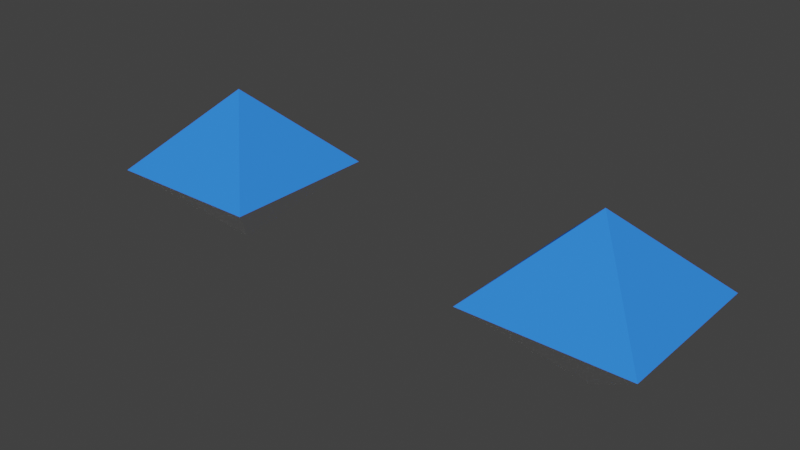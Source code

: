 # Source: properties.blend  (saved by Blender 5.1.30; exported with 4.5.12 LTS)
import bpy
from mathutils import Matrix  # noqa: F401  (used for matrix-valued properties, if any)

bpy.ops.wm.read_factory_settings(use_empty=True)
scene = bpy.context.scene
scene.name = 'Scene'

# ---- collections
col_collection = bpy.data.collections.new('Collection'); scene.collection.children.link(col_collection)
col_cube = bpy.data.collections.new('Cube')  # instanced only; not linked into the scene

# ---- materials (node trees are filled in below, after node groups)
mat_material = bpy.data.materials.new('Material')
mat_material.alpha_threshold = 0.0
mat_material.use_backface_culling = True
mat_material.use_backface_culling_lightprobe_volume = False
mat_material.use_transparent_shadow = False
mat_material.line_color = (0.0, 0.0, 0.0, 1.0)

# ---- material node trees
mat_material.use_nodes = True; mat_material.node_tree.nodes.clear()
_N = mat_material.node_tree.nodes; _L = mat_material.node_tree.links
n0 = _N.new('ShaderNodeOutputMaterial'); n0.name = 'Material Output'; n0.location = (300, 300)
n1 = _N.new('ShaderNodeVertexColor'); n1.name = 'Vertex Color'; n1.location = (-180, 280)
n2 = _N.new('ShaderNodeBsdfDiffuse'); n2.name = 'Diffuse BSDF'; n2.location = (10, 300)
_L.new(n2.outputs[0], n0.inputs[0])
_L.new(n1.outputs[0], n2.inputs[0])
n0.is_active_output = True

# ---- world
world_world = bpy.data.worlds.new('World'); scene.world = world_world
world_world.use_nodes = True; world_world.node_tree.nodes.clear()
_N = world_world.node_tree.nodes; _L = world_world.node_tree.links
n0 = _N.new('ShaderNodeOutputWorld'); n0.name = 'World Output'; n0.location = (300, 300)
n1 = _N.new('ShaderNodeBackground'); n1.name = 'Background'; n1.location = (10, 300)
n1.inputs[0].default_value = (0.04445, 0.04445, 0.04445, 1.0)
_L.new(n1.outputs[0], n0.inputs[0])
n0.is_active_output = True
world_world.color = (0.05088, 0.05088, 0.05088)
world_world.sun_shadow_jitter_overblur = 0.0

# ---- meshes
me_diamond = bpy.data.meshes.new('Diamond')
me_diamond.from_pydata([(0.0, 0.0, 1.0), (0.0, 0.0, -1.0), (1.0, 1.0, 0.0), (-1.0, -1.0, 0.0), (1.0, -1.0, 0.0), (-1.0, 1.0, 0.0)], [], [(4, 0, 3), (3, 0, 5), (2, 0, 4), (5, 0, 2), (1, 5, 2), (1, 2, 4), (1, 3, 5), (1, 4, 3)])
_uv = me_diamond.uv_layers.new(name='UVMap')
_uv.uv.foreach_set('vector', [0.5, 0.75, 0.625, 1.0, 0.5, 1.0, 0.5, 0.0, 0.625, 0.25, 0.5, 0.25, 0.5, 0.5, 0.625, 0.75, 0.5, 0.75, 0.5, 0.25, 0.625, 0.5, 0.5, 0.5, 0.375, 0.25, 0.5, 0.25, 0.5, 0.5, 0.375, 0.5, 0.5, 0.5, 0.5, 0.75, 0.375, 0.0, 0.5, 0.0, 0.5, 0.25, 0.375, 0.75, 0.5, 0.75, 0.5, 1.0])
_ca = me_diamond.color_attributes.new('_______________Col', 'BYTE_COLOR', 'CORNER')
_ca.data.foreach_set('color', [0.03434, 0.227, 1.0, 1.0, 0.03434, 0.227, 1.0, 1.0, 0.03434, 0.227, 1.0, 1.0, 0.03434, 0.227, 1.0, 1.0, 0.03434, 0.227, 1.0, 1.0, 0.03434, 0.227, 1.0, 1.0, 0.03434, 0.227, 1.0, 1.0, 0.03434, 0.227, 1.0, 1.0, 0.03434, 0.227, 1.0, 1.0, 0.03434, 0.227, 1.0, 1.0, 0.03434, 0.227, 1.0, 1.0, 0.03434, 0.227, 1.0, 1.0, 1.0, 1.0, 1.0, 1.0, 1.0, 1.0, 1.0, 1.0, 1.0, 1.0, 1.0, 1.0, 1.0, 1.0, 1.0, 1.0, 1.0, 1.0, 1.0, 1.0, 1.0, 1.0, 1.0, 1.0, 1.0, 1.0, 1.0, 1.0, 1.0, 1.0, 1.0, 1.0, 1.0, 1.0, 1.0, 1.0, 1.0, 1.0, 1.0, 1.0, 1.0, 1.0, 1.0, 1.0, 1.0, 1.0, 1.0, 1.0])
me_diamond.materials.append(mat_material)
me_diamond.use_remesh_preserve_volume = False
me_diamond.use_remesh_preserve_attributes = False
me_diamond.use_mirror_vertex_groups = False
me_diamond.use_paint_bone_selection = False
me_diamond.use_paint_mask = True
me_diamond.update()
me_cube = bpy.data.meshes.new('Cube')
me_cube.from_pydata([(1.0, 1.0, 1.0), (1.0, 1.0, -1.0), (1.0, -1.0, 1.0), (1.0, -1.0, -1.0), (-1.0, 1.0, 1.0), (-1.0, 1.0, -1.0), (-1.0, -1.0, 1.0), (-1.0, -1.0, -1.0)], [], [(0, 4, 6, 2), (3, 2, 6, 7), (7, 6, 4, 5), (5, 1, 3, 7), (1, 0, 2, 3), (5, 4, 0, 1)])
_uv = me_cube.uv_layers.new(name='UVMap')
_uv.uv.foreach_set('vector', [0.625, 0.5, 0.875, 0.5, 0.875, 0.75, 0.625, 0.75, 0.375, 0.75, 0.625, 0.75, 0.625, 1.0, 0.375, 1.0, 0.375, 0.0, 0.625, 0.0, 0.625, 0.25, 0.375, 0.25, 0.125, 0.5, 0.375, 0.5, 0.375, 0.75, 0.125, 0.75, 0.375, 0.5, 0.625, 0.5, 0.625, 0.75, 0.375, 0.75, 0.375, 0.25, 0.625, 0.25, 0.625, 0.5, 0.375, 0.5])
_ca = me_cube.color_attributes.new('Col', 'BYTE_COLOR', 'CORNER')
_ca.data.foreach_set('color', [0.1119, 0.5029, 1.0, 1.0, 0.1119, 0.5029, 1.0, 1.0, 0.1119, 0.5029, 1.0, 1.0, 0.1119, 0.5029, 1.0, 1.0, 1.0, 1.0, 1.0, 1.0, 1.0, 1.0, 1.0, 1.0, 1.0, 1.0, 1.0, 1.0, 1.0, 1.0, 1.0, 1.0, 1.0, 1.0, 1.0, 1.0, 1.0, 1.0, 1.0, 1.0, 1.0, 1.0, 1.0, 1.0, 1.0, 1.0, 1.0, 1.0, 1.0, 1.0, 1.0, 1.0, 1.0, 1.0, 1.0, 1.0, 1.0, 1.0, 1.0, 1.0, 1.0, 1.0, 1.0, 1.0, 1.0, 1.0, 1.0, 1.0, 1.0, 1.0, 1.0, 1.0, 1.0, 1.0, 1.0, 1.0, 1.0, 1.0, 1.0, 1.0, 1.0, 1.0, 1.0, 1.0, 1.0, 1.0, 1.0, 1.0, 1.0, 1.0, 1.0, 1.0, 1.0, 1.0, 1.0, 1.0])
me_cube.materials.append(mat_material)
me_cube.use_remesh_preserve_volume = False
me_cube.use_remesh_preserve_attributes = False
me_cube.use_mirror_vertex_groups = False
me_cube.use_paint_bone_selection = False
me_cube.use_paint_mask = True
me_cube.update()
me_cube_001 = bpy.data.meshes.new('Cube.001')
me_cube_001.from_pydata([(0.5, 0.5, 0.5), (0.5, 0.5, -0.5), (0.5, -0.5, 0.5), (0.5, -0.5, -0.5), (-0.5, 0.5, 0.5), (-0.5, 0.5, -0.5), (-0.5, -0.5, 0.5), (-0.5, -0.5, -0.5)], [], [(0, 4, 6, 2), (3, 2, 6, 7), (7, 6, 4, 5), (5, 1, 3, 7), (1, 0, 2, 3), (5, 4, 0, 1)])
_uv = me_cube_001.uv_layers.new(name='UVMap')
_uv.uv.foreach_set('vector', [0.625, 0.5, 0.875, 0.5, 0.875, 0.75, 0.625, 0.75, 0.375, 0.75, 0.625, 0.75, 0.625, 1.0, 0.375, 1.0, 0.375, 0.0, 0.625, 0.0, 0.625, 0.25, 0.375, 0.25, 0.125, 0.5, 0.375, 0.5, 0.375, 0.75, 0.125, 0.75, 0.375, 0.5, 0.625, 0.5, 0.625, 0.75, 0.375, 0.75, 0.375, 0.25, 0.625, 0.25, 0.625, 0.5, 0.375, 0.5])
_ca = me_cube_001.color_attributes.new('Col', 'BYTE_COLOR', 'CORNER')
_ca.data.foreach_set('color', [0.1119, 0.5029, 1.0, 1.0, 0.1119, 0.5029, 1.0, 1.0, 0.1119, 0.5029, 1.0, 1.0, 0.1119, 0.5029, 1.0, 1.0, 1.0, 1.0, 1.0, 1.0, 1.0, 1.0, 1.0, 1.0, 1.0, 1.0, 1.0, 1.0, 1.0, 1.0, 1.0, 1.0, 1.0, 1.0, 1.0, 1.0, 1.0, 1.0, 1.0, 1.0, 1.0, 1.0, 1.0, 1.0, 1.0, 1.0, 1.0, 1.0, 1.0, 1.0, 1.0, 1.0, 1.0, 1.0, 1.0, 1.0, 1.0, 1.0, 1.0, 1.0, 1.0, 1.0, 1.0, 1.0, 1.0, 1.0, 1.0, 1.0, 1.0, 1.0, 1.0, 1.0, 1.0, 1.0, 1.0, 1.0, 1.0, 1.0, 1.0, 1.0, 1.0, 1.0, 1.0, 1.0, 1.0, 1.0, 1.0, 1.0, 1.0, 1.0, 1.0, 1.0, 1.0, 1.0, 1.0, 1.0])
me_cube_001.materials.append(mat_material)
me_cube_001.use_remesh_preserve_volume = False
me_cube_001.use_remesh_preserve_attributes = False
me_cube_001.use_mirror_vertex_groups = False
me_cube_001.use_paint_bone_selection = False
me_cube_001.use_paint_mask = True
me_cube_001.update()

# ---- objects
ob_cube_009 = bpy.data.objects.new('Cube.009', me_diamond)
ob_parent = bpy.data.objects.new('Parent', me_diamond)
ob_cube_002 = bpy.data.objects.new('Cube.002', None)
ob_cube_003 = bpy.data.objects.new('Cube.003', None)
ob_cube_004 = bpy.data.objects.new('Cube.004', None)
ob_cube_005 = bpy.data.objects.new('Cube.005', None)
ob_cube_006 = bpy.data.objects.new('Cube.006', None)
ob_cube_007 = bpy.data.objects.new('Cube.007', None)
ob_cube_008 = bpy.data.objects.new('Cube.008', None)
ob_cube_010 = bpy.data.objects.new('Cube.010', None)
ob_cube_011 = bpy.data.objects.new('Cube.011', None)
ob_cube = bpy.data.objects.new('Cube', me_cube)
ob_cube_001 = bpy.data.objects.new('Cube.001', me_cube_001)

# ---- transforms, parenting, visibility, modifiers, constraints
ob_cube_009.location = (30.0, 10.0, 0.0)
ob_cube_009.lock_rotations_4d = False
ob_cube_009.empty_display_type = 'ARROWS'
ob_cube_009.lineart.crease_threshold = 0.0
ob_parent.location = (25.0, 10.0, 0.0)
ob_parent.lock_rotations_4d = False
ob_parent.empty_display_type = 'ARROWS'
ob_parent.lineart.crease_threshold = 0.0
ob_cube_002.location = (0.0, 0.0, 0.0)
ob_cube_002.rotation_euler = (-0.3171, -0.789, 0.5993)
ob_cube_002.instance_type = 'COLLECTION'
ob_cube_003.location = (10.0, 0.0, 0.0)
ob_cube_003.instance_type = 'COLLECTION'
ob_cube_004.location = (10.0, 10.0, 0.0)
ob_cube_004.instance_type = 'COLLECTION'
ob_cube_005.location = (0.0, 10.0, 0.0)
ob_cube_005.rotation_euler = (-0.08332, 0.6478, -0.3811)
ob_cube_005.instance_type = 'COLLECTION'
ob_cube_006.location = (-10.0, 10.0, 0.0)
ob_cube_006.instance_type = 'COLLECTION'
ob_cube_007.location = (-10.0, 0.0, 0.0)
ob_cube_007.rotation_euler = (-0.04951, 0.5499, -0.3091)
ob_cube_007.instance_type = 'COLLECTION'
ob_cube_008.location = (10.0, -10.0, 0.0)
ob_cube_008.instance_type = 'COLLECTION'
ob_cube_010.location = (0.0, -10.0, 0.0)
ob_cube_010.rotation_euler = (-0.02907, 0.4683, -0.2557)
ob_cube_010.instance_type = 'COLLECTION'
ob_cube_011.location = (-10.0, -10.0, 0.0)
ob_cube_011.instance_type = 'COLLECTION'
ob_cube.location = (0.0, 0.0, 0.0)
ob_cube.lock_rotations_4d = False
ob_cube.empty_display_type = 'ARROWS'
ob_cube.lineart.crease_threshold = 0.0
ob_cube_001.parent = ob_cube
ob_cube_001.location = (0.0, 0.0, 4.0)
ob_cube_001.lock_rotations_4d = False
ob_cube_001.empty_display_type = 'ARROWS'
ob_cube_001.lineart.crease_threshold = 0.0
ob_cube_002.instance_collection = col_cube
ob_cube_003.instance_collection = col_cube
ob_cube_004.instance_collection = col_cube
ob_cube_005.instance_collection = col_cube
ob_cube_006.instance_collection = col_cube
ob_cube_007.instance_collection = col_cube
ob_cube_008.instance_collection = col_cube
ob_cube_010.instance_collection = col_cube
ob_cube_011.instance_collection = col_cube

# ---- collection membership
col_collection.objects.link(ob_cube_009)
col_collection.objects.link(ob_parent)
col_collection.objects.link(ob_cube_002)
col_collection.objects.link(ob_cube_003)
col_collection.objects.link(ob_cube_004)
col_collection.objects.link(ob_cube_005)
col_collection.objects.link(ob_cube_006)
col_collection.objects.link(ob_cube_007)
col_collection.objects.link(ob_cube_008)
col_collection.objects.link(ob_cube_010)
col_collection.objects.link(ob_cube_011)
col_cube.objects.link(ob_cube)
col_cube.objects.link(ob_cube_001)

# ---- scene / render settings (as saved in the file)
scene.frame_start = 1; scene.frame_end = 250; scene.frame_set(2)
scene.render.engine = 'BLENDER_EEVEE_NEXT'
scene.render.resolution_x = 640
scene.render.resolution_y = 360
scene.render.fps = 60
scene.render.bake_bias = 0.0
scene.render.bake_samples = 0
scene.cycles.sampling_pattern = 'TABULATED_SOBOL'
scene.cycles.use_light_tree = False
scene.view_settings.view_transform = 'Filmic'
bpy.context.view_layer.update()

# ---- added for rendering (the .blend has no active camera and no usable light): camera, sun
cam_auto = bpy.data.cameras.new('AutoCamera')
cam_auto.lens = 50.0
cam_auto.sensor_width = 36.0
cam_auto.clip_end = 1000.0
ob_auto_camera = bpy.data.objects.new('AutoCamera', cam_auto)
scene.collection.objects.link(ob_auto_camera)
ob_auto_camera.location = (34.4853, 1.61765, 5.58823)
ob_auto_camera.rotation_euler = (1.09748, -7.21219e-08, 0.694738)
scene.camera = ob_auto_camera
light_auto_sun = bpy.data.lights.new('AutoSun', 'SUN')
light_auto_sun.energy = 3.0
light_auto_sun.angle = 0.0523599
ob_auto_sun = bpy.data.objects.new('AutoSun', light_auto_sun)
scene.collection.objects.link(ob_auto_sun)
ob_auto_sun.rotation_euler = (0.872665, 0.174533, 0.523599)
bpy.context.view_layer.update()
